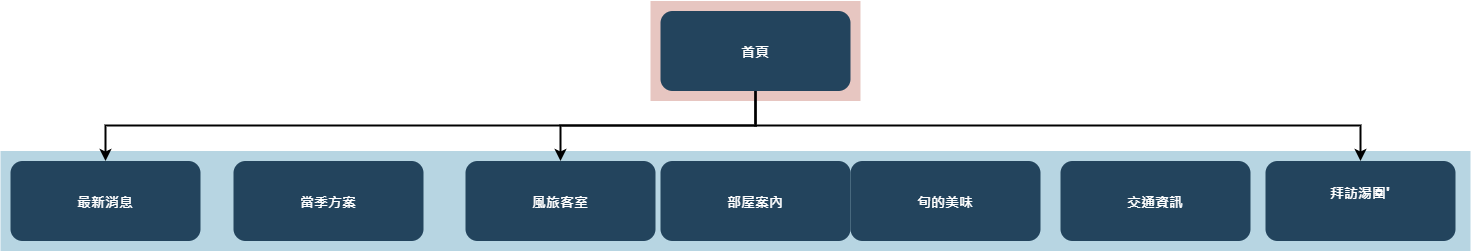

The diagram above was exported from draw.io. Its source (the exported page's mxGraphModel, read from the mxfile embedded in the PNG):
<mxGraphModel dx="2498" dy="1402" grid="1" gridSize="10" guides="1" tooltips="1" connect="1" arrows="1" fold="1" page="1" pageScale="1.5" pageWidth="1169" pageHeight="827" background="#ffffff" math="0" shadow="0">
  <root>
    <mxCell id="0" />
    <mxCell id="1" parent="0" />
    <mxCell id="123" value="" style="fillColor=#AE4132;strokeColor=none;opacity=30;" parent="1" vertex="1">
      <mxGeometry x="747" y="175.50000000000003" width="210" height="99.99999999999994" as="geometry" />
    </mxCell>
    <mxCell id="122" value="" style="fillColor=#10739E;strokeColor=none;opacity=30;" parent="1" vertex="1">
      <mxGeometry x="97" y="325.5" width="1470" height="99.99999999999994" as="geometry" />
    </mxCell>
    <mxCell id="2" value="首頁" style="rounded=1;fillColor=#23445D;gradientColor=none;strokeColor=none;fontColor=#FFFFFF;fontStyle=1;fontFamily=Tahoma;fontSize=14" parent="1" vertex="1">
      <mxGeometry x="757" y="185.5" width="190" height="80" as="geometry" />
    </mxCell>
    <mxCell id="4" value="拜訪湯圍'&#10;" style="rounded=1;fillColor=#23445D;gradientColor=none;strokeColor=none;fontColor=#FFFFFF;fontStyle=1;fontFamily=Tahoma;fontSize=14" parent="1" vertex="1">
      <mxGeometry x="1361.9999999999998" y="335.5" width="190" height="80" as="geometry" />
    </mxCell>
    <mxCell id="9" value="" style="edgeStyle=elbowEdgeStyle;elbow=vertical;strokeWidth=2;rounded=0" parent="1" source="2" target="4" edge="1">
      <mxGeometry x="337" y="215.5" width="100" height="100" as="geometry">
        <mxPoint x="337" y="315.5" as="sourcePoint" />
        <mxPoint x="437" y="215.5" as="targetPoint" />
      </mxGeometry>
    </mxCell>
    <mxCell id="10" value="旬的美味" style="rounded=1;fillColor=#23445D;gradientColor=none;strokeColor=none;fontColor=#FFFFFF;fontStyle=1;fontFamily=Tahoma;fontSize=14" parent="1" vertex="1">
      <mxGeometry x="947" y="335.5" width="190" height="80" as="geometry" />
    </mxCell>
    <mxCell id="12" value="風旅客室" style="rounded=1;fillColor=#23445D;gradientColor=none;strokeColor=none;fontColor=#FFFFFF;fontStyle=1;fontFamily=Tahoma;fontSize=14" parent="1" vertex="1">
      <mxGeometry x="561.9999999999999" y="335.5" width="190" height="80" as="geometry" />
    </mxCell>
    <mxCell id="13" value="最新消息" style="rounded=1;fillColor=#23445D;gradientColor=none;strokeColor=none;fontColor=#FFFFFF;fontStyle=1;fontFamily=Tahoma;fontSize=14" parent="1" vertex="1">
      <mxGeometry x="107" y="335.5" width="190" height="80" as="geometry" />
    </mxCell>
    <mxCell id="59" value="" style="edgeStyle=elbowEdgeStyle;elbow=vertical;strokeWidth=2;rounded=0" parent="1" source="2" target="12" edge="1">
      <mxGeometry x="347" y="225.5" width="100" height="100" as="geometry">
        <mxPoint x="861.9999999999999" y="275.5" as="sourcePoint" />
        <mxPoint x="1466.9999999999998" y="345.5" as="targetPoint" />
      </mxGeometry>
    </mxCell>
    <mxCell id="61" value="" style="edgeStyle=elbowEdgeStyle;elbow=vertical;strokeWidth=2;rounded=0" parent="1" source="2" target="13" edge="1">
      <mxGeometry x="-23" y="135.5" width="100" height="100" as="geometry">
        <mxPoint x="-23" y="235.5" as="sourcePoint" />
        <mxPoint x="77" y="135.5" as="targetPoint" />
      </mxGeometry>
    </mxCell>
    <mxCell id="W4K6S3Z-tSuLm1eYvSBP-124" value="當季方案" style="rounded=1;fillColor=#23445D;gradientColor=none;strokeColor=none;fontColor=#FFFFFF;fontStyle=1;fontFamily=Tahoma;fontSize=14" vertex="1" parent="1">
      <mxGeometry x="330" y="335.5" width="190" height="80" as="geometry" />
    </mxCell>
    <mxCell id="W4K6S3Z-tSuLm1eYvSBP-125" value="部屋案內" style="rounded=1;fillColor=#23445D;gradientColor=none;strokeColor=none;fontColor=#FFFFFF;fontStyle=1;fontFamily=Tahoma;fontSize=14" vertex="1" parent="1">
      <mxGeometry x="757" y="335.5" width="190" height="80" as="geometry" />
    </mxCell>
    <mxCell id="W4K6S3Z-tSuLm1eYvSBP-126" value="交通資訊" style="rounded=1;fillColor=#23445D;gradientColor=none;strokeColor=none;fontColor=#FFFFFF;fontStyle=1;fontFamily=Tahoma;fontSize=14" vertex="1" parent="1">
      <mxGeometry x="1157" y="335.5" width="190" height="80" as="geometry" />
    </mxCell>
  </root>
</mxGraphModel>